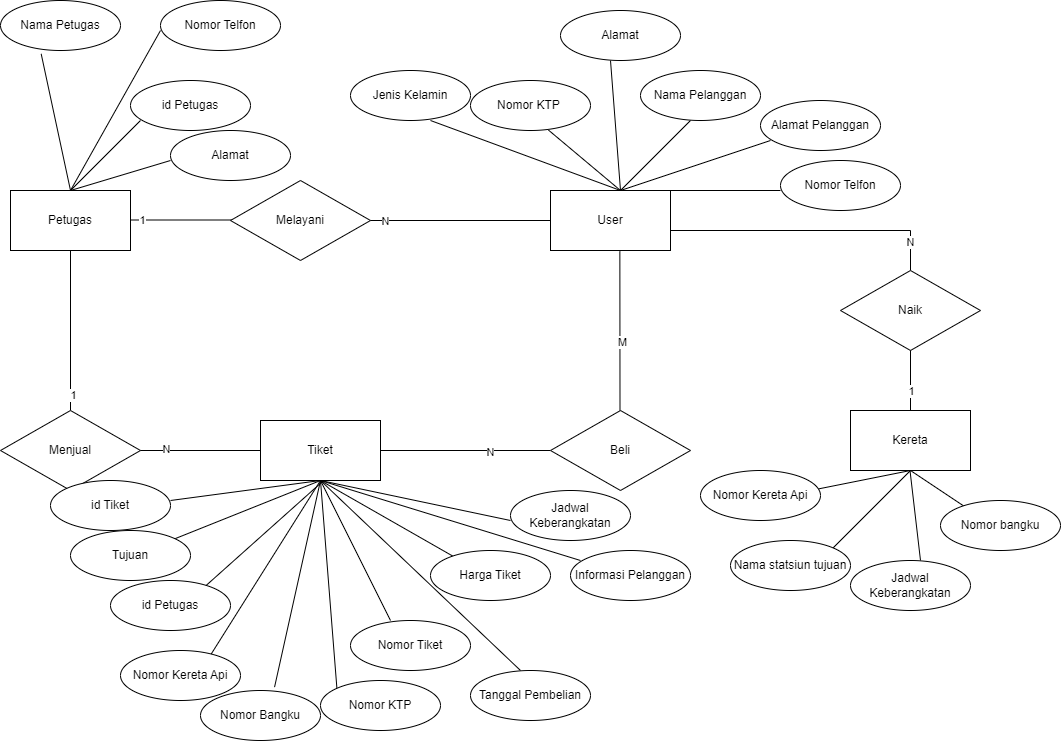

The diagram above was exported from draw.io. Its source (the exported page's mxGraphModel, read from the mxfile embedded in the PNG):
<mxGraphModel dx="1444" dy="736" grid="1" gridSize="10" guides="1" tooltips="1" connect="1" arrows="1" fold="1" page="1" pageScale="1" pageWidth="1100" pageHeight="850" math="0" shadow="0">
  <root>
    <mxCell id="0" />
    <mxCell id="1" parent="0" />
    <mxCell id="sBqr5Pn_DQvt4LJ6jcZF-1" value="User" style="rounded=0;whiteSpace=wrap;html=1;" vertex="1" parent="1">
      <mxGeometry x="560" y="260" width="120" height="60" as="geometry" />
    </mxCell>
    <mxCell id="sBqr5Pn_DQvt4LJ6jcZF-2" value="" style="endArrow=none;html=1;rounded=0;entryX=0.65;entryY=0.992;entryDx=0;entryDy=0;entryPerimeter=0;" edge="1" parent="1" target="sBqr5Pn_DQvt4LJ6jcZF-3">
      <mxGeometry width="50" height="50" relative="1" as="geometry">
        <mxPoint x="630" y="260" as="sourcePoint" />
        <mxPoint x="680" y="210" as="targetPoint" />
      </mxGeometry>
    </mxCell>
    <mxCell id="sBqr5Pn_DQvt4LJ6jcZF-3" value="Nomor KTP&amp;nbsp;" style="ellipse;whiteSpace=wrap;html=1;" vertex="1" parent="1">
      <mxGeometry x="480" y="150" width="120" height="50" as="geometry" />
    </mxCell>
    <mxCell id="sBqr5Pn_DQvt4LJ6jcZF-4" value="" style="endArrow=none;html=1;rounded=0;" edge="1" parent="1">
      <mxGeometry width="50" height="50" relative="1" as="geometry">
        <mxPoint x="630" y="260" as="sourcePoint" />
        <mxPoint x="700" y="190" as="targetPoint" />
      </mxGeometry>
    </mxCell>
    <mxCell id="sBqr5Pn_DQvt4LJ6jcZF-5" value="Nama Pelanggan" style="ellipse;whiteSpace=wrap;html=1;" vertex="1" parent="1">
      <mxGeometry x="650" y="140" width="120" height="50" as="geometry" />
    </mxCell>
    <mxCell id="sBqr5Pn_DQvt4LJ6jcZF-6" value="" style="endArrow=none;html=1;rounded=0;" edge="1" parent="1">
      <mxGeometry width="50" height="50" relative="1" as="geometry">
        <mxPoint x="630" y="260" as="sourcePoint" />
        <mxPoint x="780" y="210" as="targetPoint" />
      </mxGeometry>
    </mxCell>
    <mxCell id="sBqr5Pn_DQvt4LJ6jcZF-8" value="Alamat Pelanggan" style="ellipse;whiteSpace=wrap;html=1;" vertex="1" parent="1">
      <mxGeometry x="770" y="170" width="120" height="50" as="geometry" />
    </mxCell>
    <mxCell id="sBqr5Pn_DQvt4LJ6jcZF-9" value="" style="endArrow=none;html=1;rounded=0;" edge="1" parent="1">
      <mxGeometry width="50" height="50" relative="1" as="geometry">
        <mxPoint x="630" y="260" as="sourcePoint" />
        <mxPoint x="790" y="260" as="targetPoint" />
      </mxGeometry>
    </mxCell>
    <mxCell id="sBqr5Pn_DQvt4LJ6jcZF-10" value="Nomor Telfon" style="ellipse;whiteSpace=wrap;html=1;" vertex="1" parent="1">
      <mxGeometry x="790" y="230" width="120" height="50" as="geometry" />
    </mxCell>
    <mxCell id="sBqr5Pn_DQvt4LJ6jcZF-11" value="" style="endArrow=none;html=1;rounded=0;" edge="1" parent="1">
      <mxGeometry width="50" height="50" relative="1" as="geometry">
        <mxPoint x="630" y="260" as="sourcePoint" />
        <mxPoint x="620" y="130" as="targetPoint" />
      </mxGeometry>
    </mxCell>
    <mxCell id="sBqr5Pn_DQvt4LJ6jcZF-13" value="Alamat" style="ellipse;whiteSpace=wrap;html=1;" vertex="1" parent="1">
      <mxGeometry x="570" y="80" width="120" height="50" as="geometry" />
    </mxCell>
    <mxCell id="sBqr5Pn_DQvt4LJ6jcZF-15" value="" style="endArrow=none;html=1;rounded=0;" edge="1" parent="1">
      <mxGeometry width="50" height="50" relative="1" as="geometry">
        <mxPoint x="630" y="260" as="sourcePoint" />
        <mxPoint x="440" y="190" as="targetPoint" />
      </mxGeometry>
    </mxCell>
    <mxCell id="sBqr5Pn_DQvt4LJ6jcZF-16" value="Jenis Kelamin" style="ellipse;whiteSpace=wrap;html=1;" vertex="1" parent="1">
      <mxGeometry x="360" y="140" width="120" height="50" as="geometry" />
    </mxCell>
    <mxCell id="sBqr5Pn_DQvt4LJ6jcZF-20" value="" style="endArrow=none;html=1;rounded=0;exitX=1;exitY=0.5;exitDx=0;exitDy=0;" edge="1" parent="1">
      <mxGeometry width="50" height="50" relative="1" as="geometry">
        <mxPoint x="370" y="290" as="sourcePoint" />
        <mxPoint x="560" y="290" as="targetPoint" />
      </mxGeometry>
    </mxCell>
    <mxCell id="sBqr5Pn_DQvt4LJ6jcZF-21" value="N" style="edgeLabel;html=1;align=center;verticalAlign=middle;resizable=0;points=[];" vertex="1" connectable="0" parent="sBqr5Pn_DQvt4LJ6jcZF-20">
      <mxGeometry x="-0.7474" relative="1" as="geometry">
        <mxPoint as="offset" />
      </mxGeometry>
    </mxCell>
    <mxCell id="sBqr5Pn_DQvt4LJ6jcZF-22" value="" style="endArrow=none;html=1;rounded=0;" edge="1" parent="1">
      <mxGeometry width="50" height="50" relative="1" as="geometry">
        <mxPoint x="140" y="289.5" as="sourcePoint" />
        <mxPoint x="250" y="289.5" as="targetPoint" />
      </mxGeometry>
    </mxCell>
    <mxCell id="sBqr5Pn_DQvt4LJ6jcZF-33" value="1" style="edgeLabel;html=1;align=center;verticalAlign=middle;resizable=0;points=[];" vertex="1" connectable="0" parent="sBqr5Pn_DQvt4LJ6jcZF-22">
      <mxGeometry x="-0.7939" y="1" relative="1" as="geometry">
        <mxPoint y="1" as="offset" />
      </mxGeometry>
    </mxCell>
    <mxCell id="sBqr5Pn_DQvt4LJ6jcZF-23" value="Petugas" style="rounded=0;whiteSpace=wrap;html=1;" vertex="1" parent="1">
      <mxGeometry x="20" y="260" width="120" height="60" as="geometry" />
    </mxCell>
    <mxCell id="sBqr5Pn_DQvt4LJ6jcZF-24" value="" style="endArrow=none;html=1;rounded=0;" edge="1" parent="1">
      <mxGeometry width="50" height="50" relative="1" as="geometry">
        <mxPoint x="80" y="260" as="sourcePoint" />
        <mxPoint x="150" y="190" as="targetPoint" />
      </mxGeometry>
    </mxCell>
    <mxCell id="sBqr5Pn_DQvt4LJ6jcZF-25" value="id Petugas" style="ellipse;whiteSpace=wrap;html=1;" vertex="1" parent="1">
      <mxGeometry x="140" y="150" width="120" height="50" as="geometry" />
    </mxCell>
    <mxCell id="sBqr5Pn_DQvt4LJ6jcZF-27" value="" style="endArrow=none;html=1;rounded=0;entryX=0.339;entryY=1.067;entryDx=0;entryDy=0;entryPerimeter=0;" edge="1" parent="1" target="sBqr5Pn_DQvt4LJ6jcZF-28">
      <mxGeometry width="50" height="50" relative="1" as="geometry">
        <mxPoint x="80" y="260" as="sourcePoint" />
        <mxPoint x="100" y="130" as="targetPoint" />
      </mxGeometry>
    </mxCell>
    <mxCell id="sBqr5Pn_DQvt4LJ6jcZF-28" value="Nama Petugas" style="ellipse;whiteSpace=wrap;html=1;" vertex="1" parent="1">
      <mxGeometry x="10" y="70" width="120" height="50" as="geometry" />
    </mxCell>
    <mxCell id="sBqr5Pn_DQvt4LJ6jcZF-29" value="" style="endArrow=none;html=1;rounded=0;" edge="1" parent="1">
      <mxGeometry width="50" height="50" relative="1" as="geometry">
        <mxPoint x="80" y="260" as="sourcePoint" />
        <mxPoint x="170" y="100" as="targetPoint" />
      </mxGeometry>
    </mxCell>
    <mxCell id="sBqr5Pn_DQvt4LJ6jcZF-30" value="Nomor Telfon" style="ellipse;whiteSpace=wrap;html=1;" vertex="1" parent="1">
      <mxGeometry x="170" y="70" width="120" height="50" as="geometry" />
    </mxCell>
    <mxCell id="sBqr5Pn_DQvt4LJ6jcZF-31" value="" style="endArrow=none;html=1;rounded=0;" edge="1" parent="1">
      <mxGeometry width="50" height="50" relative="1" as="geometry">
        <mxPoint x="80" y="260" as="sourcePoint" />
        <mxPoint x="180" y="230" as="targetPoint" />
      </mxGeometry>
    </mxCell>
    <mxCell id="sBqr5Pn_DQvt4LJ6jcZF-32" value="Alamat" style="ellipse;whiteSpace=wrap;html=1;" vertex="1" parent="1">
      <mxGeometry x="180" y="200" width="120" height="50" as="geometry" />
    </mxCell>
    <mxCell id="sBqr5Pn_DQvt4LJ6jcZF-34" value="Melayani" style="rhombus;whiteSpace=wrap;html=1;" vertex="1" parent="1">
      <mxGeometry x="240" y="250" width="140" height="80" as="geometry" />
    </mxCell>
    <mxCell id="sBqr5Pn_DQvt4LJ6jcZF-36" value="" style="endArrow=none;html=1;rounded=0;" edge="1" parent="1">
      <mxGeometry width="50" height="50" relative="1" as="geometry">
        <mxPoint x="80" y="480" as="sourcePoint" />
        <mxPoint x="80" y="320" as="targetPoint" />
      </mxGeometry>
    </mxCell>
    <mxCell id="sBqr5Pn_DQvt4LJ6jcZF-40" value="1" style="edgeLabel;html=1;align=center;verticalAlign=middle;resizable=0;points=[];" vertex="1" connectable="0" parent="sBqr5Pn_DQvt4LJ6jcZF-36">
      <mxGeometry x="-0.8" y="-2" relative="1" as="geometry">
        <mxPoint as="offset" />
      </mxGeometry>
    </mxCell>
    <mxCell id="sBqr5Pn_DQvt4LJ6jcZF-37" value="Menjual" style="rhombus;whiteSpace=wrap;html=1;" vertex="1" parent="1">
      <mxGeometry x="10" y="480" width="140" height="80" as="geometry" />
    </mxCell>
    <mxCell id="sBqr5Pn_DQvt4LJ6jcZF-38" value="" style="endArrow=none;html=1;rounded=0;" edge="1" parent="1">
      <mxGeometry width="50" height="50" relative="1" as="geometry">
        <mxPoint x="150" y="520" as="sourcePoint" />
        <mxPoint x="270" y="520" as="targetPoint" />
      </mxGeometry>
    </mxCell>
    <mxCell id="sBqr5Pn_DQvt4LJ6jcZF-41" value="N" style="edgeLabel;html=1;align=center;verticalAlign=middle;resizable=0;points=[];" vertex="1" connectable="0" parent="sBqr5Pn_DQvt4LJ6jcZF-38">
      <mxGeometry x="-0.5833" y="2" relative="1" as="geometry">
        <mxPoint as="offset" />
      </mxGeometry>
    </mxCell>
    <mxCell id="sBqr5Pn_DQvt4LJ6jcZF-39" value="Tiket" style="rounded=0;whiteSpace=wrap;html=1;" vertex="1" parent="1">
      <mxGeometry x="270" y="490" width="120" height="60" as="geometry" />
    </mxCell>
    <mxCell id="sBqr5Pn_DQvt4LJ6jcZF-42" value="" style="endArrow=none;html=1;rounded=0;" edge="1" parent="1">
      <mxGeometry width="50" height="50" relative="1" as="geometry">
        <mxPoint x="180" y="610" as="sourcePoint" />
        <mxPoint x="330" y="550" as="targetPoint" />
      </mxGeometry>
    </mxCell>
    <mxCell id="sBqr5Pn_DQvt4LJ6jcZF-43" value="id Tiket" style="ellipse;whiteSpace=wrap;html=1;" vertex="1" parent="1">
      <mxGeometry x="60" y="550" width="120" height="50" as="geometry" />
    </mxCell>
    <mxCell id="sBqr5Pn_DQvt4LJ6jcZF-44" value="" style="endArrow=none;html=1;rounded=0;" edge="1" parent="1">
      <mxGeometry width="50" height="50" relative="1" as="geometry">
        <mxPoint x="210" y="660" as="sourcePoint" />
        <mxPoint x="333.1635631891104" y="550.0040886950482" as="targetPoint" />
      </mxGeometry>
    </mxCell>
    <mxCell id="sBqr5Pn_DQvt4LJ6jcZF-46" value="id Petugas" style="ellipse;whiteSpace=wrap;html=1;" vertex="1" parent="1">
      <mxGeometry x="120" y="650" width="120" height="50" as="geometry" />
    </mxCell>
    <mxCell id="sBqr5Pn_DQvt4LJ6jcZF-47" value="" style="endArrow=none;html=1;rounded=0;exitX=0.75;exitY=0.093;exitDx=0;exitDy=0;exitPerimeter=0;" edge="1" parent="1" source="sBqr5Pn_DQvt4LJ6jcZF-49">
      <mxGeometry width="50" height="50" relative="1" as="geometry">
        <mxPoint x="270" y="690" as="sourcePoint" />
        <mxPoint x="330" y="550" as="targetPoint" />
      </mxGeometry>
    </mxCell>
    <mxCell id="sBqr5Pn_DQvt4LJ6jcZF-49" value="Nomor Kereta Api" style="ellipse;whiteSpace=wrap;html=1;" vertex="1" parent="1">
      <mxGeometry x="130" y="720" width="120" height="50" as="geometry" />
    </mxCell>
    <mxCell id="sBqr5Pn_DQvt4LJ6jcZF-50" value="" style="endArrow=none;html=1;rounded=0;exitX=0;exitY=0;exitDx=0;exitDy=0;" edge="1" parent="1" source="sBqr5Pn_DQvt4LJ6jcZF-51">
      <mxGeometry width="50" height="50" relative="1" as="geometry">
        <mxPoint x="340" y="680" as="sourcePoint" />
        <mxPoint x="330" y="550" as="targetPoint" />
      </mxGeometry>
    </mxCell>
    <mxCell id="sBqr5Pn_DQvt4LJ6jcZF-51" value="Nomor KTP" style="ellipse;whiteSpace=wrap;html=1;" vertex="1" parent="1">
      <mxGeometry x="330" y="750" width="120" height="50" as="geometry" />
    </mxCell>
    <mxCell id="sBqr5Pn_DQvt4LJ6jcZF-52" value="" style="endArrow=none;html=1;rounded=0;" edge="1" parent="1">
      <mxGeometry width="50" height="50" relative="1" as="geometry">
        <mxPoint x="330" y="550" as="sourcePoint" />
        <mxPoint x="400" y="690" as="targetPoint" />
      </mxGeometry>
    </mxCell>
    <mxCell id="sBqr5Pn_DQvt4LJ6jcZF-53" value="Nomor Tiket" style="ellipse;whiteSpace=wrap;html=1;" vertex="1" parent="1">
      <mxGeometry x="360" y="690" width="120" height="50" as="geometry" />
    </mxCell>
    <mxCell id="sBqr5Pn_DQvt4LJ6jcZF-54" value="" style="endArrow=none;html=1;rounded=0;" edge="1" parent="1">
      <mxGeometry width="50" height="50" relative="1" as="geometry">
        <mxPoint x="330" y="550" as="sourcePoint" />
        <mxPoint x="470" y="630" as="targetPoint" />
      </mxGeometry>
    </mxCell>
    <mxCell id="sBqr5Pn_DQvt4LJ6jcZF-55" value="Harga Tiket" style="ellipse;whiteSpace=wrap;html=1;" vertex="1" parent="1">
      <mxGeometry x="440" y="620" width="120" height="50" as="geometry" />
    </mxCell>
    <mxCell id="sBqr5Pn_DQvt4LJ6jcZF-56" value="" style="endArrow=none;html=1;rounded=0;" edge="1" parent="1">
      <mxGeometry width="50" height="50" relative="1" as="geometry">
        <mxPoint x="330" y="550" as="sourcePoint" />
        <mxPoint x="530" y="740" as="targetPoint" />
      </mxGeometry>
    </mxCell>
    <mxCell id="sBqr5Pn_DQvt4LJ6jcZF-57" value="Tanggal Pembelian" style="ellipse;whiteSpace=wrap;html=1;" vertex="1" parent="1">
      <mxGeometry x="480" y="740" width="120" height="50" as="geometry" />
    </mxCell>
    <mxCell id="sBqr5Pn_DQvt4LJ6jcZF-58" value="" style="endArrow=none;html=1;rounded=0;" edge="1" parent="1">
      <mxGeometry width="50" height="50" relative="1" as="geometry">
        <mxPoint x="330" y="550" as="sourcePoint" />
        <mxPoint x="590" y="630" as="targetPoint" />
      </mxGeometry>
    </mxCell>
    <mxCell id="sBqr5Pn_DQvt4LJ6jcZF-59" value="Informasi Pelanggan" style="ellipse;whiteSpace=wrap;html=1;" vertex="1" parent="1">
      <mxGeometry x="580" y="620" width="120" height="50" as="geometry" />
    </mxCell>
    <mxCell id="sBqr5Pn_DQvt4LJ6jcZF-60" value="" style="endArrow=none;html=1;rounded=0;" edge="1" parent="1">
      <mxGeometry width="50" height="50" relative="1" as="geometry">
        <mxPoint x="330" y="550" as="sourcePoint" />
        <mxPoint x="520" y="590" as="targetPoint" />
      </mxGeometry>
    </mxCell>
    <mxCell id="sBqr5Pn_DQvt4LJ6jcZF-61" value="Jadwal Keberangkatan" style="ellipse;whiteSpace=wrap;html=1;" vertex="1" parent="1">
      <mxGeometry x="520" y="560" width="120" height="50" as="geometry" />
    </mxCell>
    <mxCell id="sBqr5Pn_DQvt4LJ6jcZF-62" value="" style="endArrow=none;html=1;rounded=0;" edge="1" parent="1">
      <mxGeometry width="50" height="50" relative="1" as="geometry">
        <mxPoint x="330" y="550" as="sourcePoint" />
        <mxPoint x="180" y="570" as="targetPoint" />
      </mxGeometry>
    </mxCell>
    <mxCell id="sBqr5Pn_DQvt4LJ6jcZF-64" value="Tujuan" style="ellipse;whiteSpace=wrap;html=1;" vertex="1" parent="1">
      <mxGeometry x="80" y="600" width="120" height="50" as="geometry" />
    </mxCell>
    <mxCell id="sBqr5Pn_DQvt4LJ6jcZF-67" value="" style="endArrow=none;html=1;rounded=0;exitX=0.617;exitY=-0.067;exitDx=0;exitDy=0;exitPerimeter=0;" edge="1" parent="1" source="sBqr5Pn_DQvt4LJ6jcZF-68">
      <mxGeometry width="50" height="50" relative="1" as="geometry">
        <mxPoint x="290" y="740" as="sourcePoint" />
        <mxPoint x="330" y="550" as="targetPoint" />
      </mxGeometry>
    </mxCell>
    <mxCell id="sBqr5Pn_DQvt4LJ6jcZF-68" value="Nomor Bangku" style="ellipse;whiteSpace=wrap;html=1;" vertex="1" parent="1">
      <mxGeometry x="210" y="760" width="120" height="50" as="geometry" />
    </mxCell>
    <mxCell id="sBqr5Pn_DQvt4LJ6jcZF-69" value="" style="endArrow=none;html=1;rounded=0;entryX=0;entryY=0.5;entryDx=0;entryDy=0;" edge="1" parent="1" target="sBqr5Pn_DQvt4LJ6jcZF-70">
      <mxGeometry width="50" height="50" relative="1" as="geometry">
        <mxPoint x="390" y="520" as="sourcePoint" />
        <mxPoint x="530" y="520" as="targetPoint" />
      </mxGeometry>
    </mxCell>
    <mxCell id="sBqr5Pn_DQvt4LJ6jcZF-75" value="N" style="edgeLabel;html=1;align=center;verticalAlign=middle;resizable=0;points=[];" vertex="1" connectable="0" parent="sBqr5Pn_DQvt4LJ6jcZF-69">
      <mxGeometry x="0.2863" y="-1" relative="1" as="geometry">
        <mxPoint as="offset" />
      </mxGeometry>
    </mxCell>
    <mxCell id="sBqr5Pn_DQvt4LJ6jcZF-70" value="Beli" style="rhombus;whiteSpace=wrap;html=1;" vertex="1" parent="1">
      <mxGeometry x="560" y="480" width="140" height="80" as="geometry" />
    </mxCell>
    <mxCell id="sBqr5Pn_DQvt4LJ6jcZF-72" value="" style="endArrow=none;html=1;rounded=0;entryX=0.578;entryY=1.011;entryDx=0;entryDy=0;entryPerimeter=0;" edge="1" parent="1" target="sBqr5Pn_DQvt4LJ6jcZF-1">
      <mxGeometry width="50" height="50" relative="1" as="geometry">
        <mxPoint x="629.5" y="480" as="sourcePoint" />
        <mxPoint x="629.5" y="400" as="targetPoint" />
      </mxGeometry>
    </mxCell>
    <mxCell id="sBqr5Pn_DQvt4LJ6jcZF-76" value="M" style="edgeLabel;html=1;align=center;verticalAlign=middle;resizable=0;points=[];" vertex="1" connectable="0" parent="sBqr5Pn_DQvt4LJ6jcZF-72">
      <mxGeometry x="-0.1298" y="-2" relative="1" as="geometry">
        <mxPoint as="offset" />
      </mxGeometry>
    </mxCell>
    <mxCell id="sBqr5Pn_DQvt4LJ6jcZF-77" value="" style="endArrow=none;html=1;rounded=0;" edge="1" parent="1">
      <mxGeometry width="50" height="50" relative="1" as="geometry">
        <mxPoint x="680" y="300" as="sourcePoint" />
        <mxPoint x="920" y="300" as="targetPoint" />
      </mxGeometry>
    </mxCell>
    <mxCell id="sBqr5Pn_DQvt4LJ6jcZF-78" value="" style="endArrow=none;html=1;rounded=0;" edge="1" parent="1">
      <mxGeometry width="50" height="50" relative="1" as="geometry">
        <mxPoint x="920" y="340" as="sourcePoint" />
        <mxPoint x="920" y="300" as="targetPoint" />
      </mxGeometry>
    </mxCell>
    <mxCell id="sBqr5Pn_DQvt4LJ6jcZF-91" value="N" style="edgeLabel;html=1;align=center;verticalAlign=middle;resizable=0;points=[];" vertex="1" connectable="0" parent="sBqr5Pn_DQvt4LJ6jcZF-78">
      <mxGeometry x="0.4976" y="1" relative="1" as="geometry">
        <mxPoint as="offset" />
      </mxGeometry>
    </mxCell>
    <mxCell id="sBqr5Pn_DQvt4LJ6jcZF-80" value="Naik" style="rhombus;whiteSpace=wrap;html=1;" vertex="1" parent="1">
      <mxGeometry x="850" y="340" width="140" height="80" as="geometry" />
    </mxCell>
    <mxCell id="sBqr5Pn_DQvt4LJ6jcZF-81" value="" style="endArrow=none;html=1;rounded=0;" edge="1" parent="1">
      <mxGeometry width="50" height="50" relative="1" as="geometry">
        <mxPoint x="920" y="480" as="sourcePoint" />
        <mxPoint x="920" y="420" as="targetPoint" />
      </mxGeometry>
    </mxCell>
    <mxCell id="sBqr5Pn_DQvt4LJ6jcZF-92" value="1" style="edgeLabel;html=1;align=center;verticalAlign=middle;resizable=0;points=[];" vertex="1" connectable="0" parent="sBqr5Pn_DQvt4LJ6jcZF-81">
      <mxGeometry x="-0.3429" relative="1" as="geometry">
        <mxPoint as="offset" />
      </mxGeometry>
    </mxCell>
    <mxCell id="sBqr5Pn_DQvt4LJ6jcZF-82" value="Kereta" style="rounded=0;whiteSpace=wrap;html=1;" vertex="1" parent="1">
      <mxGeometry x="860" y="480" width="120" height="60" as="geometry" />
    </mxCell>
    <mxCell id="sBqr5Pn_DQvt4LJ6jcZF-83" value="" style="endArrow=none;html=1;rounded=1;" edge="1" parent="1">
      <mxGeometry width="50" height="50" relative="1" as="geometry">
        <mxPoint x="820" y="560" as="sourcePoint" />
        <mxPoint x="920" y="540" as="targetPoint" />
      </mxGeometry>
    </mxCell>
    <mxCell id="sBqr5Pn_DQvt4LJ6jcZF-84" value="Nomor Kereta Api" style="ellipse;whiteSpace=wrap;html=1;" vertex="1" parent="1">
      <mxGeometry x="710" y="540" width="120" height="50" as="geometry" />
    </mxCell>
    <mxCell id="sBqr5Pn_DQvt4LJ6jcZF-85" value="" style="endArrow=none;html=1;rounded=0;" edge="1" parent="1">
      <mxGeometry width="50" height="50" relative="1" as="geometry">
        <mxPoint x="840" y="620" as="sourcePoint" />
        <mxPoint x="920" y="540" as="targetPoint" />
      </mxGeometry>
    </mxCell>
    <mxCell id="sBqr5Pn_DQvt4LJ6jcZF-86" value="Nama statsiun tujuan" style="ellipse;whiteSpace=wrap;html=1;" vertex="1" parent="1">
      <mxGeometry x="740" y="610" width="120" height="50" as="geometry" />
    </mxCell>
    <mxCell id="sBqr5Pn_DQvt4LJ6jcZF-87" value="" style="endArrow=none;html=1;rounded=0;" edge="1" parent="1">
      <mxGeometry width="50" height="50" relative="1" as="geometry">
        <mxPoint x="930" y="630" as="sourcePoint" />
        <mxPoint x="919.5" y="540" as="targetPoint" />
      </mxGeometry>
    </mxCell>
    <mxCell id="sBqr5Pn_DQvt4LJ6jcZF-88" value="Jadwal Keberangkatan" style="ellipse;whiteSpace=wrap;html=1;" vertex="1" parent="1">
      <mxGeometry x="860" y="630" width="120" height="50" as="geometry" />
    </mxCell>
    <mxCell id="sBqr5Pn_DQvt4LJ6jcZF-89" value="" style="endArrow=none;html=1;rounded=0;" edge="1" parent="1">
      <mxGeometry width="50" height="50" relative="1" as="geometry">
        <mxPoint x="920" y="540" as="sourcePoint" />
        <mxPoint x="980" y="580" as="targetPoint" />
      </mxGeometry>
    </mxCell>
    <mxCell id="sBqr5Pn_DQvt4LJ6jcZF-90" value="Nomor bangku" style="ellipse;whiteSpace=wrap;html=1;" vertex="1" parent="1">
      <mxGeometry x="950" y="570" width="120" height="50" as="geometry" />
    </mxCell>
  </root>
</mxGraphModel>